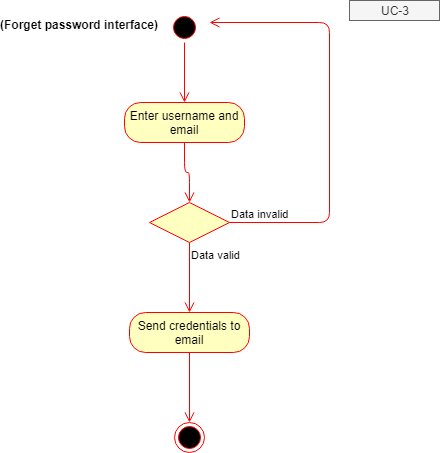

The diagram above was exported from draw.io. Its source (the exported page's mxGraphModel, read from the mxfile embedded in the PNG):
<mxGraphModel dx="820" dy="410" grid="1" gridSize="10" guides="1" tooltips="1" connect="1" arrows="1" fold="1" page="1" pageScale="1" pageWidth="850" pageHeight="1100" math="0" shadow="0">
  <root>
    <mxCell id="0" />
    <mxCell id="1" parent="0" />
    <mxCell id="D7mlW6y2RPWZ1o6cbBwl-1" value="" style="ellipse;html=1;shape=startState;fillColor=#000000;strokeColor=#ff0000;" parent="1" vertex="1">
      <mxGeometry x="340" y="40" width="30" height="30" as="geometry" />
    </mxCell>
    <mxCell id="D7mlW6y2RPWZ1o6cbBwl-2" value="" style="edgeStyle=orthogonalEdgeStyle;html=1;verticalAlign=bottom;endArrow=open;endSize=8;strokeColor=#ff0000;" parent="1" source="D7mlW6y2RPWZ1o6cbBwl-1" edge="1">
      <mxGeometry relative="1" as="geometry">
        <mxPoint x="355" y="130" as="targetPoint" />
      </mxGeometry>
    </mxCell>
    <mxCell id="D7mlW6y2RPWZ1o6cbBwl-3" value="Enter username and email" style="rounded=1;whiteSpace=wrap;html=1;arcSize=40;fontColor=#000000;fillColor=#ffffc0;strokeColor=#ff0000;" parent="1" vertex="1">
      <mxGeometry x="295" y="130" width="120" height="40" as="geometry" />
    </mxCell>
    <mxCell id="D7mlW6y2RPWZ1o6cbBwl-4" value="" style="edgeStyle=orthogonalEdgeStyle;html=1;verticalAlign=bottom;endArrow=open;endSize=8;strokeColor=#ff0000;entryX=0.5;entryY=0;entryDx=0;entryDy=0;" parent="1" source="D7mlW6y2RPWZ1o6cbBwl-3" target="D7mlW6y2RPWZ1o6cbBwl-5" edge="1">
      <mxGeometry relative="1" as="geometry">
        <mxPoint x="355" y="230" as="targetPoint" />
      </mxGeometry>
    </mxCell>
    <mxCell id="D7mlW6y2RPWZ1o6cbBwl-5" value="" style="rhombus;whiteSpace=wrap;html=1;fillColor=#ffffc0;strokeColor=#ff0000;" parent="1" vertex="1">
      <mxGeometry x="320" y="230" width="80" height="40" as="geometry" />
    </mxCell>
    <mxCell id="D7mlW6y2RPWZ1o6cbBwl-6" value="Data invalid" style="edgeStyle=orthogonalEdgeStyle;html=1;align=left;verticalAlign=bottom;endArrow=open;endSize=8;strokeColor=#ff0000;" parent="1" source="D7mlW6y2RPWZ1o6cbBwl-5" edge="1">
      <mxGeometry x="-1" relative="1" as="geometry">
        <mxPoint x="380" y="50" as="targetPoint" />
        <Array as="points">
          <mxPoint x="500" y="250" />
          <mxPoint x="500" y="50" />
        </Array>
      </mxGeometry>
    </mxCell>
    <mxCell id="D7mlW6y2RPWZ1o6cbBwl-7" value="Data valid" style="edgeStyle=orthogonalEdgeStyle;html=1;align=left;verticalAlign=top;endArrow=open;endSize=8;strokeColor=#ff0000;entryX=0.5;entryY=0;entryDx=0;entryDy=0;entryPerimeter=0;" parent="1" source="D7mlW6y2RPWZ1o6cbBwl-5" target="D7mlW6y2RPWZ1o6cbBwl-8" edge="1">
      <mxGeometry x="-1" relative="1" as="geometry">
        <mxPoint x="360" y="330" as="targetPoint" />
      </mxGeometry>
    </mxCell>
    <mxCell id="D7mlW6y2RPWZ1o6cbBwl-8" value="Send credentials to email" style="rounded=1;whiteSpace=wrap;html=1;arcSize=40;fontColor=#000000;fillColor=#ffffc0;strokeColor=#ff0000;" parent="1" vertex="1">
      <mxGeometry x="300" y="340" width="120" height="40" as="geometry" />
    </mxCell>
    <mxCell id="D7mlW6y2RPWZ1o6cbBwl-9" value="" style="edgeStyle=orthogonalEdgeStyle;html=1;verticalAlign=bottom;endArrow=open;endSize=8;strokeColor=#ff0000;entryX=0.5;entryY=0;entryDx=0;entryDy=0;" parent="1" source="D7mlW6y2RPWZ1o6cbBwl-8" target="D7mlW6y2RPWZ1o6cbBwl-10" edge="1">
      <mxGeometry relative="1" as="geometry">
        <mxPoint x="360" y="440" as="targetPoint" />
      </mxGeometry>
    </mxCell>
    <mxCell id="D7mlW6y2RPWZ1o6cbBwl-10" value="" style="ellipse;html=1;shape=endState;fillColor=#000000;strokeColor=#ff0000;" parent="1" vertex="1">
      <mxGeometry x="345" y="450" width="30" height="30" as="geometry" />
    </mxCell>
    <mxCell id="D7mlW6y2RPWZ1o6cbBwl-11" value="(Forget password interface)" style="text;align=center;fontStyle=1;verticalAlign=middle;spacingLeft=3;spacingRight=3;strokeColor=none;rotatable=0;points=[[0,0.5],[1,0.5]];portConstraint=eastwest;" parent="1" vertex="1">
      <mxGeometry x="210" y="40" width="80" height="26" as="geometry" />
    </mxCell>
    <mxCell id="QByWDcFp3XyCc5ZIBPdW-1" value="UC-3" style="text;html=1;strokeColor=#666666;fillColor=#f5f5f5;align=center;verticalAlign=middle;whiteSpace=wrap;rounded=0;fontColor=#333333;" vertex="1" parent="1">
      <mxGeometry x="520" y="28" width="90" height="20" as="geometry" />
    </mxCell>
  </root>
</mxGraphModel>